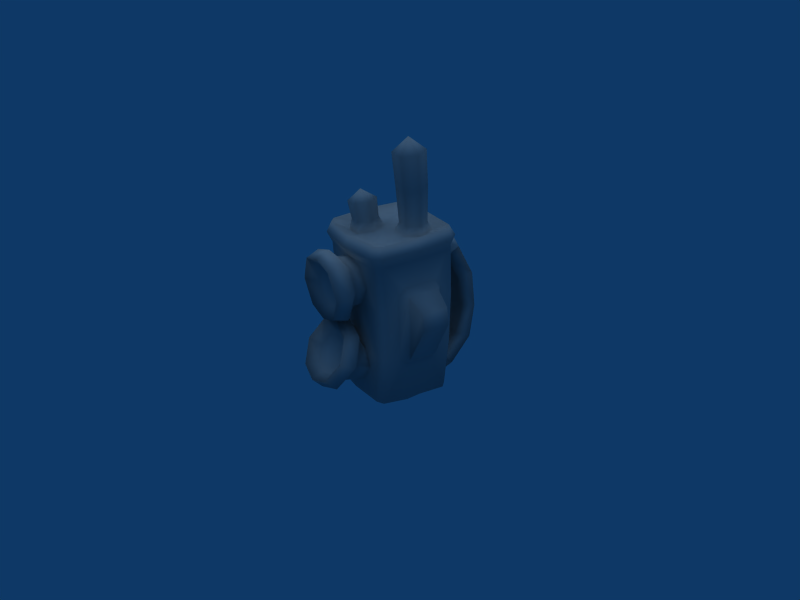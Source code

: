 # Source: Walkie-Talkie.blend  (saved by Blender 2.49.2; exported with 4.5.12 LTS)
import bpy
from mathutils import Matrix  # noqa: F401  (used for matrix-valued properties, if any)

bpy.ops.wm.read_factory_settings(use_empty=True)
scene = bpy.context.scene
scene.name = 'Scene'

# ---- collections
col_collection_1 = bpy.data.collections.new('Collection 1'); scene.collection.children.link(col_collection_1)

# ---- materials (node trees are filled in below, after node groups)
mat_refrep_235_talkie_png = bpy.data.materials.new('RefRep.235_Talkie.png')
mat_refrep_235_talkie_png.alpha_threshold = 0.0
mat_refrep_235_talkie_png.diffuse_color = (0.64, 0.64, 0.64, 1.0)
mat_refrep_235_talkie_png.specular_color = (0.5, 0.5, 0.5)
mat_refrep_235_talkie_png.roughness = 0.5
mat_refrep_235_talkie_png.line_color = (0.0, 0.0, 0.0, 1.0)

# ---- material node trees

# ---- world
world_world = bpy.data.worlds.new('World'); scene.world = world_world
world_world.color = (0.05656, 0.2208, 0.4)
world_world.use_sun_shadow = False
world_world.sun_shadow_jitter_overblur = 0.0
world_world.cycles.sampling_method = 'MANUAL'
world_world.cycles.sample_map_resolution = 256

# ---- cameras
cam_camera = bpy.data.cameras.new('Camera')
cam_camera.passepartout_alpha = 0.2
cam_camera.clip_end = 100.0
cam_camera.lens = 35.0
cam_camera.ortho_scale = 7.314
cam_camera.show_passepartout = False
cam_camera.show_safe_areas = True
cam_camera.dof.focus_distance = 0.0
cam_camera.dof.aperture_fstop = 128.0

# ---- lights
light_lamp = bpy.data.lights.new('Lamp', 'SUN')
light_lamp.transmission_factor = 0.0
light_lamp.angle = 1.571
light_lamp.energy = 1.0
light_lamp.shadow_buffer_clip_start = 0.5
light_lamp.shadow_soft_size = 1.0
light_lamp.shadow_cascade_max_distance = 1000.0
light_lamp.cycles.use_multiple_importance_sampling = False

# ---- meshes
me_inst3d_refrep_235_ref = bpy.data.meshes.new('Inst3D_RefRep.235_Ref')
me_inst3d_refrep_235_ref.from_pydata([(0.1713, -0.4419, 1.592), (0.009054, -0.4594, 1.645), (0.01174, -0.5753, 1.657), (-0.1538, -0.4495, 1.592), (-0.1605, -0.5705, 1.603), (-0.2415, -0.4295, 1.396), (-0.253, -0.5581, 1.395), (-0.1531, -0.4261, 1.21), (-0.1597, -0.5458, 1.198), (0.008326, -0.428, 1.152), (0.01094, -0.5408, 1.137), (0.1816, -0.5379, 1.198), (0.1836, -0.5625, 1.603), (0.2579, -0.418, 1.396), (0.2755, -0.5459, 1.395), (0.1695, -0.4186, 1.21), (0.01402, -0.6735, 1.76), (-0.2302, -0.6738, 1.683), (-0.3616, -0.6568, 1.389), (-0.2292, -0.6387, 1.109), (0.01288, -0.6244, 1.022), (0.2553, -0.6275, 1.109), (0.2264, -0.7759, 1.138), (0.3419, -0.7862, 1.38), (0.258, -0.6624, 1.683), (0.3884, -0.6394, 1.389), (0.01732, -0.8158, 1.702), (0.2288, -0.8062, 1.635), (0.01494, -0.713, 1.588), (-0.1944, -0.816, 1.635), (-0.1206, -0.7132, 1.545), (-0.1936, -0.7037, 1.382), (0.1503, -0.7069, 1.545), (0.2256, -0.6669, 0.9387), (0.223, -0.7041, 0.6691), (0.3418, -0.783, 0.7127), (0.1511, -0.78, 0.5325), (0.2293, -0.9016, 0.4996), (0.01705, -0.8044, 0.489), (0.02019, -0.9396, 0.4315), (-0.1905, -0.9114, 0.4996), (0.1486, -0.6296, 0.8138), (0.01261, -0.6127, 0.8521), (0.01325, -0.6405, 0.9984), (-0.1976, -0.6767, 0.9387), (0.1816, -0.4766, 0.7827), (0.009052, -0.4593, 0.8339), (0.009736, -0.4888, 0.9732), (-0.1625, -0.4845, 0.7827), (-0.2336, -0.5306, 0.9043), (-0.2525, -0.583, 0.5987), (-0.3613, -0.6707, 0.6435), (-0.1567, -0.6753, 0.4257), (-0.2254, -0.8014, 0.3977), (0.01469, -0.7026, 0.373), (0.01774, -0.834, 0.3191), (0.2591, -0.7902, 0.3977), (0.2547, -0.5193, 0.9043), (0.276, -0.5707, 0.5987), (0.3888, -0.6533, 0.6435), (0.1846, -0.6674, 0.4257), (0.1835, 0.4525, 1.689), (0.3792, 0.4441, 1.689), (0.3049, 0.4545, 1.558), (0.3874, 0.4557, 1.174), (0.1876, 0.4672, 1.43), (-0.01283, 0.4842, 1.167), (0.05925, 0.461, 1.557), (-0.01211, 0.4531, 1.689), (0.3784, 0.4477, 0.6263), (-0.01256, 0.4724, 0.6247), (-0.4019, 0.4296, 0.6263), (-0.4113, 0.4372, 1.174), (-0.4687, 0.3683, 1.181), (-0.4706, 0.3528, 1.687), (-0.4888, -0.004116, 1.182), (-0.489, -0.01912, 1.68), (-0.007801, 0.2672, 0.007717), (-0.01153, 0.4278, 0.1149), (0.1679, 0.4259, 0.1158), (0.03761, 0.4351, 0.2398), (0.1753, 0.4479, 0.3706), (0.2868, 0.4323, 0.2393), (0.3476, 0.414, 0.1168), (0.2546, 0.2468, 0.01453), (-0.001136, -0.02011, -0.02708), (-0.2689, 0.2346, 0.01453), (0.4645, -0.3615, 1.662), (0.4087, -0.4207, 1.654), (0.4559, -0.3299, 1.178), (0.4068, -0.392, 1.17), (0.4512, -0.3308, 0.6761), (0.3944, -0.3944, 0.6809), (0.4272, -0.3462, 0.1742), (0.3689, -0.4103, 0.1814), (0.2802, -0.2794, 0.05702), (0.005777, -0.3182, 0.06305), (-0.2701, -0.2922, 0.05702), (0.008884, -0.4521, 0.1866), (-0.3527, -0.4271, 0.1814), (-0.4139, -0.3657, 0.1742), (-0.4328, -0.01691, 0.1478), (-0.4766, 0.005794, 0.6585), (-0.009156, 0.3256, 1.831), (0.09591, 0.3238, 1.832), (-0.01185, 0.442, 1.898), (0.3736, 0.4252, 1.897), (0.2525, 0.3165, 1.832), (0.3233, 0.308, 1.832), (-0.01325, 0.5022, 1.797), (0.4051, 0.4772, 1.797), (0.4848, 0.3988, 1.795), (0.4331, 0.3636, 1.896), (0.54, -0.001399, 1.786), (0.4781, -0.007895, 1.888), (0.511, -0.3899, 1.769), (0.4595, -0.3682, 1.873), (0.4338, -0.4657, 1.759), (0.4037, -0.4275, 1.865), (0.01045, -0.5196, 1.749), (0.009314, -0.4706, 1.853), (-0.3866, -0.4459, 1.865), (-0.3961, 0.4073, 1.897), (-0.43, 0.4578, 1.797), (-0.5059, 0.3758, 1.795), (0.4862, 0.003499, 1.68), (0.4505, 0.3741, 1.687), (-0.4149, -0.4854, 1.759), (-0.392, -0.4393, 1.654), (-0.4955, -0.4133, 1.769), (-0.4504, -0.3827, 1.662), (-0.5425, -0.02651, 1.786), (0.2501, -0.4066, 0.5179), (0.1746, -0.4312, 0.3588), (0.008855, -0.4508, 0.3029), (0.1768, -0.4075, 0.6867), (-0.1576, -0.4389, 0.3588), (-0.2342, -0.4179, 0.5179), (0.2948, -0.007969, 0.02767), (0.4299, 0.003097, 0.1478), (0.4124, 0.3529, 0.1213), (0.4441, 0.3818, 0.633), (0.4479, 0.3896, 1.181), (0.002289, -0.1678, 1.83), (0.08606, -0.01552, 1.837), (-0.001204, -0.0172, 1.841), (-0.005398, 0.1636, 1.839), (-0.09026, -0.01961, 1.836), (-0.3404, 0.2926, 1.832), (-0.2695, -0.02455, 1.826), (-0.3573, -0.02707, 1.815), (-0.3491, -0.1656, 1.813), (-0.1609, -0.4153, 0.6867), (0.008088, -0.4178, 0.7409), (0.336, -0.2885, 1.805), (0.005784, -0.3185, 1.801), (-0.08934, -0.3195, 1.803), (-0.258, -0.3134, 1.802), (-0.3254, -0.3039, 1.805), (0.355, -0.01055, 1.815), (0.3452, 0.1582, 1.82), (0.5511, 0.1935, 1.346), (0.5569, -0.1315, 1.341), (0.734, 0.1701, 1.237), (0.7363, -0.1024, 1.235), (0.769, -0.1014, 1.079), (0.5449, -0.1234, 0.6653), (0.7628, 0.1691, 1.071), (0.5388, 0.1744, 0.6514), (0.4763, -0.2069, 1.341), (0.4768, -0.2101, 0.6726), (0.4735, 0.197, 1.421), (0.4741, 0.265, 1.344), (0.4792, -0.1404, 1.415), (0.0155, -0.7373, 1.382), (0.01575, -0.7481, 0.69), (-0.1224, -0.6359, 0.8138), (-0.1934, -0.7137, 0.6691), (0.2701, -0.0149, 1.826), (0.1278, 0.2343, 2.644), (0.04632, 0.09516, 2.636), (0.2172, 0.07118, 2.765), (0.1254, -0.05253, 2.618), (0.2858, -0.05099, 2.604), (0.1132, -0.006011, 2.269), (0.2643, -0.004939, 2.259), (0.1113, 0.02718, 1.92), (0.2475, 0.02773, 1.915), (0.2345, 0.2714, 1.92), (0.3031, 0.1559, 1.914), (0.04369, 0.1598, 1.923), (0.1187, 0.2769, 1.926), (0.3262, 0.1329, 2.264), (0.2715, 0.2343, 2.635), (0.3518, 0.09156, 2.615), (0.2504, 0.2644, 2.278), (0.1182, 0.2673, 2.285), (0.03842, 0.1368, 2.279), (-0.3083, -0.8013, 1.38), (-0.1201, -0.6937, 1.227), (-0.1934, -0.7856, 1.138), (0.0143, -0.6857, 1.179), (-0.3083, -0.7981, 0.7127), (-0.1179, -0.7863, 0.5325), (-0.2973, -0.0217, 0.02767), (0.4753, -0.1415, 0.5876), (-0.4433, -0.3507, 1.178), (-0.3914, -0.4105, 1.17), (-0.4386, -0.3514, 0.6761), (-0.3789, -0.4123, 0.6809), (-0.4026, 0.426, 1.689), (-0.3291, 0.4398, 1.558), (-0.2125, 0.4579, 1.43), (-0.4646, 0.3607, 0.633), (-0.3696, 0.3974, 0.1168), (-0.4315, 0.3334, 0.1213), (-0.4451, -0.3892, 1.873), (-0.4804, -0.03013, 1.888), (-0.4527, 0.343, 1.896), (-0.2077, 0.4435, 1.689), (0.1489, -0.6874, 1.227), (0.2228, -0.694, 1.382), (-0.1139, -0.2958, 1.913), (-0.2432, -0.2912, 1.91), (-0.313, -0.1779, 1.918), (-0.2519, -0.06976, 1.928), (-0.1146, -0.06597, 1.936), (-0.04358, -0.1796, 1.927), (-0.1185, -0.07735, 2.128), (-0.2645, -0.08134, 2.119), (-0.1954, -0.2136, 2.214), (-0.3294, -0.1964, 2.102), (-0.2573, -0.3249, 2.093), (-0.04299, -0.1982, 2.115), (-0.113, -0.3215, 2.1), (0.1279, 0.5736, 1.692), (0.2046, 0.6658, 1.56), (-0.01939, 0.7637, 1.564), (0.2568, 0.804, 1.256), (-0.02197, 0.8749, 1.261), (0.2624, 0.8431, 0.8805), (-0.02291, 0.9152, 0.8747), (-0.02208, 0.8797, 0.502), (-0.3047, 0.83, 0.8805), (-0.2867, 0.7909, 0.5163), (-0.2115, 0.6697, 0.5597), (-0.1551, 0.5185, 0.3617), (-0.01878, 0.7375, 0.536), (-0.01267, 0.4738, 0.2354), (0.1274, 0.525, 0.3617), (-0.01598, 0.6166, 1.694), (-0.1578, 0.567, 1.692), (-0.08399, 0.4577, 1.557), (0.1302, 0.5742, 1.433), (0.1216, 0.5165, 0.1131), (-0.01516, 0.5813, 0.1064), (0.2041, 0.6143, 0.2285), (-0.01855, 0.7274, 0.2209), (-0.2358, 0.6041, 0.2285), (-0.1489, 0.5102, 0.1131), (0.1882, 0.6876, 1.19), (-0.01893, 0.7439, 1.22), (-0.01329, 0.5007, 1.562), (-0.1602, 0.5675, 1.433), (0.2089, 0.7379, 0.8867), (-0.02023, 0.8, 0.886), (-0.2234, 0.678, 1.19), (-0.2973, 0.7912, 1.256), (-0.2388, 0.6555, 1.56), (-0.06117, 0.4328, 0.2398), (-0.2463, 0.7274, 0.8867), (-0.1993, 0.4392, 0.3706), (-0.31, 0.4184, 0.2393), (-0.1909, 0.4176, 0.1158), (0.01633, -0.7733, 1.063), (0.4628, 0.1882, 0.5671), (0.4635, 0.2506, 0.6468), (0.1767, 0.6787, 0.5597), (0.2463, 0.8033, 0.5163)], [], [(0, 1, 2), (1, 3, 2), (2, 3, 4), (3, 5, 4), (4, 5, 6), (5, 7, 6), (6, 7, 8), (7, 9, 8), (8, 9, 10), (9, 11, 10), (12, 0, 2), (0, 12, 13), (12, 14, 13), (13, 14, 15), (14, 11, 15), (15, 11, 9), (12, 2, 16), (2, 4, 16), (16, 4, 17), (4, 6, 17), (17, 6, 18), (6, 8, 18), (18, 8, 19), (8, 10, 19), (19, 10, 20), (10, 21, 20), (20, 21, 22), (21, 23, 22), (12, 24, 14), (24, 25, 14), (14, 25, 11), (25, 21, 11), (11, 21, 10), (26, 27, 24), (24, 27, 25), (27, 23, 25), (25, 23, 21), (27, 26, 28), (26, 29, 28), (28, 29, 30), (29, 31, 30), (32, 27, 28), (33, 34, 35), (34, 36, 35), (35, 36, 37), (36, 38, 37), (37, 38, 39), (38, 40, 39), (34, 33, 41), (41, 33, 42), (33, 43, 42), (42, 43, 44), (45, 46, 47), (46, 48, 47), (47, 48, 49), (48, 50, 49), (49, 50, 51), (50, 52, 51), (51, 52, 53), (52, 54, 53), (53, 54, 55), (54, 56, 55), (55, 56, 37), (56, 35, 37), (45, 57, 58), (57, 59, 58), (58, 59, 60), (59, 56, 60), (60, 56, 54), (43, 33, 57), (57, 33, 59), (33, 35, 59), (59, 35, 56), (61, 62, 63), (62, 64, 63), (63, 64, 65), (64, 66, 65), (65, 66, 67), (66, 68, 67), (67, 68, 61), (69, 70, 66), (70, 71, 66), (66, 71, 72), (71, 73, 72), (72, 73, 74), (73, 75, 74), (74, 75, 76), (64, 69, 66), (77, 78, 79), (79, 78, 80), (78, 70, 80), (80, 70, 81), (70, 69, 81), (81, 69, 82), (69, 83, 82), (82, 83, 79), (83, 84, 79), (79, 84, 77), (84, 85, 77), (77, 85, 86), (87, 88, 89), (89, 88, 90), (88, 13, 90), (90, 13, 15), (91, 92, 93), (92, 94, 93), (93, 94, 95), (94, 96, 95), (95, 96, 85), (96, 97, 85), (94, 98, 96), (98, 99, 96), (96, 99, 97), (99, 100, 97), (97, 100, 101), (100, 102, 101), (103, 104, 105), (105, 104, 106), (104, 107, 106), (106, 107, 108), (109, 106, 110), (110, 106, 111), (106, 112, 111), (111, 112, 113), (112, 114, 113), (113, 114, 115), (114, 116, 115), (115, 116, 117), (116, 118, 117), (117, 118, 119), (118, 120, 119), (119, 120, 121), (106, 109, 105), (105, 109, 122), (109, 123, 122), (122, 123, 124), (123, 74, 124), (124, 74, 76), (1, 88, 117), (117, 88, 115), (88, 87, 115), (115, 87, 113), (87, 125, 113), (113, 125, 111), (125, 126, 111), (111, 126, 110), (126, 62, 110), (110, 62, 61), (117, 119, 1), (119, 127, 1), (1, 127, 128), (127, 129, 128), (128, 129, 130), (129, 131, 130), (130, 131, 76), (110, 61, 109), (61, 68, 109), (92, 132, 94), (132, 133, 94), (94, 133, 134), (132, 92, 135), (94, 134, 98), (98, 134, 99), (134, 136, 99), (99, 136, 137), (85, 84, 138), (138, 84, 139), (139, 84, 140), (84, 83, 140), (140, 83, 141), (83, 69, 141), (141, 69, 142), (69, 64, 142), (142, 64, 126), (64, 62, 126), (143, 144, 145), (144, 146, 145), (145, 146, 147), (146, 148, 147), (147, 148, 149), (148, 150, 149), (149, 150, 151), (60, 54, 134), (54, 52, 134), (134, 52, 136), (52, 50, 136), (136, 50, 137), (50, 48, 137), (137, 48, 152), (48, 46, 152), (152, 46, 153), (46, 135, 153), (134, 133, 60), (60, 133, 58), (133, 132, 58), (58, 132, 45), (132, 135, 45), (45, 135, 46), (154, 155, 118), (118, 155, 120), (155, 156, 120), (120, 156, 121), (156, 157, 121), (121, 157, 158), (154, 116, 159), (116, 114, 159), (159, 114, 160), (114, 112, 160), (160, 112, 108), (118, 116, 154), (161, 162, 163), (162, 164, 163), (163, 164, 165), (164, 166, 165), (165, 166, 167), (166, 168, 167), (166, 164, 162), (167, 163, 165), (163, 167, 161), (167, 168, 161), (88, 0, 13), (1, 0, 88), (169, 91, 170), (91, 93, 170), (162, 170, 166), (171, 172, 126), (126, 125, 171), (171, 125, 173), (125, 87, 173), (173, 87, 169), (87, 89, 169), (169, 89, 91), (89, 90, 91), (91, 90, 92), (90, 15, 92), (92, 15, 135), (15, 9, 135), (135, 9, 153), (9, 152, 153), (32, 28, 174), (28, 30, 174), (174, 30, 31), (41, 42, 175), (42, 176, 175), (175, 176, 177), (112, 106, 108), (104, 103, 146), (103, 148, 146), (107, 160, 108), (160, 178, 159), (159, 178, 154), (178, 144, 154), (154, 144, 143), (179, 180, 181), (180, 182, 181), (181, 182, 183), (182, 184, 183), (183, 184, 185), (184, 186, 185), (185, 186, 187), (107, 188, 160), (188, 189, 160), (160, 189, 178), (189, 187, 178), (178, 187, 144), (187, 186, 144), (144, 186, 146), (186, 190, 146), (146, 190, 104), (190, 191, 104), (104, 191, 107), (191, 188, 107), (192, 193, 194), (193, 181, 194), (194, 181, 183), (194, 185, 192), (185, 187, 192), (192, 187, 189), (189, 188, 195), (195, 188, 196), (188, 191, 196), (196, 191, 197), (191, 190, 197), (197, 190, 184), (190, 186, 184), (183, 185, 194), (179, 181, 193), (192, 189, 195), (29, 198, 31), (31, 198, 199), (198, 200, 199), (199, 200, 201), (176, 44, 177), (44, 202, 177), (177, 202, 203), (202, 40, 203), (203, 40, 38), (42, 44, 176), (101, 86, 204), (86, 85, 204), (85, 138, 95), (138, 139, 95), (95, 139, 93), (139, 205, 93), (93, 205, 170), (128, 206, 207), (206, 208, 207), (207, 208, 209), (208, 100, 209), (209, 100, 99), (128, 130, 206), (130, 75, 206), (206, 75, 102), (74, 210, 72), (210, 211, 72), (72, 211, 212), (73, 71, 213), (71, 214, 213), (213, 214, 215), (214, 86, 215), (86, 101, 215), (101, 102, 215), (215, 102, 213), (102, 75, 213), (213, 75, 73), (85, 97, 204), (97, 101, 204), (148, 103, 122), (103, 105, 122), (119, 121, 127), (121, 216, 127), (127, 216, 129), (216, 217, 129), (129, 217, 131), (217, 218, 131), (218, 124, 131), (131, 124, 76), (122, 124, 218), (74, 123, 210), (210, 123, 219), (123, 109, 219), (219, 109, 68), (5, 207, 7), (207, 209, 7), (7, 209, 152), (209, 137, 152), (207, 5, 128), (5, 3, 128), (128, 3, 1), (209, 99, 137), (7, 152, 9), (158, 216, 121), (76, 75, 130), (100, 208, 102), (208, 206, 102), (31, 199, 174), (199, 201, 174), (201, 220, 174), (220, 221, 174), (174, 221, 32), (177, 203, 175), (203, 38, 175), (38, 36, 175), (36, 34, 175), (175, 34, 41), (148, 122, 218), (145, 147, 143), (156, 155, 143), (155, 154, 143), (151, 158, 157), (156, 222, 157), (222, 223, 157), (157, 223, 151), (223, 224, 151), (151, 224, 149), (224, 225, 149), (149, 225, 147), (225, 226, 147), (147, 226, 143), (226, 227, 143), (143, 227, 156), (227, 222, 156), (228, 229, 230), (229, 231, 230), (230, 231, 232), (231, 224, 232), (232, 224, 223), (224, 231, 225), (231, 229, 225), (225, 229, 226), (229, 228, 226), (226, 228, 227), (228, 233, 227), (227, 233, 222), (233, 234, 222), (222, 234, 223), (234, 232, 223), (232, 234, 230), (234, 233, 230), (230, 233, 228), (235, 236, 237), (236, 238, 237), (237, 238, 239), (238, 240, 239), (239, 240, 241), (240, 242, 241), (241, 242, 243), (242, 244, 243), (243, 244, 245), (244, 246, 245), (245, 246, 247), (246, 248, 247), (247, 248, 249), (248, 80, 249), (235, 237, 250), (237, 251, 250), (250, 251, 252), (61, 63, 236), (236, 63, 253), (63, 65, 253), (253, 65, 67), (236, 235, 61), (235, 67, 61), (254, 255, 256), (255, 257, 256), (256, 257, 242), (257, 258, 242), (242, 258, 244), (258, 246, 244), (81, 82, 256), (256, 82, 254), (82, 79, 254), (254, 79, 80), (256, 249, 81), (249, 80, 81), (80, 248, 254), (254, 248, 255), (248, 259, 255), (255, 259, 258), (260, 253, 261), (253, 262, 261), (261, 262, 263), (262, 252, 263), (236, 253, 238), (253, 260, 238), (238, 260, 240), (260, 264, 240), (264, 260, 265), (260, 261, 265), (265, 261, 266), (261, 263, 266), (266, 263, 267), (263, 268, 267), (267, 268, 237), (268, 251, 237), (67, 262, 253), (255, 258, 257), (269, 259, 248), (243, 245, 270), (245, 247, 270), (243, 239, 241), (248, 246, 269), (251, 219, 252), (269, 246, 271), (246, 258, 271), (271, 258, 272), (258, 259, 272), (272, 259, 273), (259, 269, 273), (72, 212, 66), (212, 252, 66), (66, 252, 68), (252, 219, 68), (210, 219, 211), (272, 71, 271), (71, 70, 271), (271, 70, 269), (70, 78, 269), (269, 78, 273), (78, 77, 273), (273, 77, 86), (272, 273, 214), (273, 86, 214), (214, 71, 272), (200, 274, 201), (274, 22, 201), (201, 22, 220), (22, 23, 220), (220, 23, 221), (23, 27, 221), (221, 27, 32), (22, 274, 20), (274, 200, 20), (20, 200, 19), (200, 198, 19), (19, 198, 18), (198, 29, 18), (18, 29, 17), (29, 26, 17), (17, 26, 16), (26, 24, 16), (16, 24, 12), (37, 39, 55), (39, 40, 55), (55, 40, 53), (40, 202, 53), (53, 202, 51), (202, 44, 51), (51, 44, 49), (44, 43, 49), (49, 43, 47), (43, 57, 47), (47, 57, 45), (205, 139, 275), (139, 140, 275), (275, 140, 276), (140, 141, 276), (276, 141, 172), (141, 142, 172), (172, 142, 126), (170, 205, 166), (205, 275, 166), (166, 275, 168), (275, 276, 168), (168, 276, 161), (276, 172, 161), (161, 172, 171), (171, 173, 161), (161, 173, 162), (173, 169, 162), (162, 169, 170), (184, 182, 197), (182, 180, 197), (197, 180, 196), (180, 179, 196), (196, 179, 195), (179, 193, 195), (195, 193, 192), (148, 218, 150), (218, 217, 150), (150, 217, 151), (217, 216, 151), (151, 216, 158), (252, 262, 250), (262, 67, 250), (250, 67, 235), (237, 239, 267), (239, 243, 267), (267, 243, 266), (243, 270, 266), (266, 270, 265), (270, 247, 265), (265, 247, 264), (247, 277, 264), (264, 277, 240), (277, 278, 240), (240, 278, 242), (242, 278, 256), (256, 278, 249), (278, 277, 249), (249, 277, 247), (252, 212, 263), (212, 211, 263), (263, 211, 268), (211, 219, 268), (268, 219, 251)])
me_inst3d_refrep_235_ref.polygons.foreach_set('use_smooth', [True] * 566)
_uv = me_inst3d_refrep_235_ref.uv_layers.new(name='UVTex')
_uv.uv.foreach_set('vector', [0.305, 0.188, 0.305, 0.242, 0.25, 0.242, 0.305, 0.242, 0.305, 0.188, 0.25, 0.242, 0.25, 0.242, 0.305, 0.188, 0.25, 0.188, 0.305, 0.188, 0.305, 0.125, 0.25, 0.188, 0.25, 0.188, 0.305, 0.125, 0.25, 0.125, 0.305, 0.125, 0.305, 0.063, 0.25, 0.125, 0.25, 0.125, 0.305, 0.063, 0.25, 0.063, 0.305, 0.063, 0.305, 0.008, 0.25, 0.063, 0.25, 0.063, 0.305, 0.008, 0.25, 0.008, 0.305, 0.008, 0.25, 0.063, 0.25, 0.008, 0.25, 0.188, 0.305, 0.188, 0.25, 0.242, 0.305, 0.188, 0.25, 0.188, 0.305, 0.125, 0.25, 0.188, 0.25, 0.125, 0.305, 0.125, 0.305, 0.125, 0.25, 0.125, 0.305, 0.063, 0.25, 0.125, 0.25, 0.063, 0.305, 0.063, 0.305, 0.063, 0.25, 0.063, 0.305, 0.008, 0.25, 0.188, 0.25, 0.242, 0.195, 0.242, 0.25, 0.242, 0.25, 0.188, 0.195, 0.242, 0.195, 0.242, 0.25, 0.188, 0.195, 0.188, 0.25, 0.188, 0.25, 0.125, 0.195, 0.188, 0.195, 0.188, 0.25, 0.125, 0.195, 0.125, 0.25, 0.125, 0.25, 0.063, 0.195, 0.125, 0.195, 0.125, 0.25, 0.063, 0.195, 0.063, 0.25, 0.063, 0.25, 0.008, 0.195, 0.063, 0.195, 0.063, 0.25, 0.008, 0.195, 0.008, 0.25, 0.008, 0.195, 0.063, 0.195, 0.008, 0.195, 0.008, 0.195, 0.063, 0.133, 0.063, 0.195, 0.063, 0.133, 0.125, 0.133, 0.063, 0.25, 0.188, 0.195, 0.188, 0.25, 0.125, 0.195, 0.188, 0.195, 0.125, 0.25, 0.125, 0.25, 0.125, 0.195, 0.125, 0.25, 0.063, 0.195, 0.125, 0.195, 0.063, 0.25, 0.063, 0.25, 0.063, 0.195, 0.063, 0.25, 0.008, 0.133, 0.242, 0.133, 0.188, 0.195, 0.188, 0.195, 0.188, 0.133, 0.188, 0.195, 0.125, 0.133, 0.188, 0.133, 0.125, 0.195, 0.125, 0.195, 0.125, 0.133, 0.125, 0.195, 0.063, 0.57, 0.281, 0.469, 0.32, 0.469, 0.258, 0.469, 0.32, 0.367, 0.281, 0.469, 0.258, 0.469, 0.258, 0.367, 0.281, 0.406, 0.234, 0.367, 0.281, 0.375, 0.164, 0.406, 0.234, 0.531, 0.234, 0.57, 0.281, 0.469, 0.258, 0.57, 0.281, 0.563, 0.164, 0.617, 0.164, 0.563, 0.164, 0.531, 0.094, 0.617, 0.164, 0.617, 0.164, 0.531, 0.094, 0.57, 0.047, 0.531, 0.094, 0.469, 0.07, 0.57, 0.047, 0.57, 0.047, 0.469, 0.07, 0.469, 0.008, 0.469, 0.07, 0.367, 0.047, 0.469, 0.008, 0.563, 0.164, 0.57, 0.281, 0.531, 0.234, 0.531, 0.234, 0.57, 0.281, 0.469, 0.258, 0.57, 0.281, 0.469, 0.32, 0.469, 0.258, 0.469, 0.258, 0.469, 0.32, 0.367, 0.281, 0.25, 0.188, 0.25, 0.242, 0.195, 0.242, 0.25, 0.242, 0.25, 0.188, 0.195, 0.242, 0.195, 0.242, 0.25, 0.188, 0.195, 0.188, 0.25, 0.188, 0.25, 0.125, 0.195, 0.188, 0.195, 0.188, 0.25, 0.125, 0.195, 0.125, 0.25, 0.125, 0.25, 0.063, 0.195, 0.125, 0.195, 0.125, 0.25, 0.063, 0.195, 0.063, 0.25, 0.063, 0.25, 0.008, 0.195, 0.063, 0.195, 0.063, 0.25, 0.008, 0.195, 0.008, 0.25, 0.008, 0.195, 0.063, 0.195, 0.008, 0.195, 0.008, 0.195, 0.063, 0.133, 0.063, 0.195, 0.063, 0.133, 0.125, 0.133, 0.063, 0.25, 0.188, 0.195, 0.188, 0.25, 0.125, 0.195, 0.188, 0.195, 0.125, 0.25, 0.125, 0.25, 0.125, 0.195, 0.125, 0.25, 0.063, 0.195, 0.125, 0.195, 0.063, 0.25, 0.063, 0.25, 0.063, 0.195, 0.063, 0.25, 0.008, 0.133, 0.242, 0.133, 0.188, 0.195, 0.188, 0.195, 0.188, 0.133, 0.188, 0.195, 0.125, 0.133, 0.188, 0.133, 0.125, 0.195, 0.125, 0.195, 0.125, 0.133, 0.125, 0.195, 0.063, 0.547, 0.914, 0.477, 0.914, 0.5, 0.867, 0.477, 0.914, 0.477, 0.773, 0.5, 0.867, 0.5, 0.867, 0.477, 0.773, 0.547, 0.82, 0.477, 0.773, 0.617, 0.773, 0.547, 0.82, 0.547, 0.82, 0.617, 0.773, 0.594, 0.867, 0.617, 0.773, 0.617, 0.914, 0.594, 0.867, 0.594, 0.867, 0.617, 0.914, 0.547, 0.914, 0.477, 0.617, 0.617, 0.617, 0.617, 0.773, 0.617, 0.617, 0.477, 0.617, 0.617, 0.773, 0.617, 0.773, 0.477, 0.617, 0.477, 0.773, 0.477, 0.617, 0.438, 0.773, 0.477, 0.773, 0.477, 0.773, 0.438, 0.773, 0.438, 0.914, 0.438, 0.773, 0.406, 0.773, 0.438, 0.914, 0.438, 0.914, 0.406, 0.773, 0.383, 0.914, 0.477, 0.773, 0.477, 0.617, 0.617, 0.773, 0.617, 0.375, 0.617, 0.461, 0.547, 0.461, 0.547, 0.461, 0.617, 0.461, 0.594, 0.508, 0.617, 0.461, 0.617, 0.617, 0.594, 0.508, 0.594, 0.508, 0.617, 0.617, 0.547, 0.555, 0.617, 0.617, 0.477, 0.617, 0.547, 0.555, 0.547, 0.555, 0.477, 0.617, 0.5, 0.508, 0.477, 0.617, 0.477, 0.461, 0.5, 0.508, 0.5, 0.508, 0.477, 0.461, 0.547, 0.461, 0.477, 0.461, 0.453, 0.375, 0.547, 0.461, 0.547, 0.461, 0.453, 0.375, 0.617, 0.375, 0.453, 0.375, 0.617, 0.258, 0.617, 0.375, 0.617, 0.375, 0.617, 0.258, 0.453, 0.375, 0.18, 0.914, 0.141, 0.914, 0.18, 0.773, 0.18, 0.773, 0.141, 0.914, 0.141, 0.773, 0.141, 0.914, 0.109, 0.836, 0.141, 0.773, 0.141, 0.773, 0.109, 0.836, 0.07, 0.773, 0.18, 0.617, 0.141, 0.617, 0.18, 0.461, 0.141, 0.617, 0.141, 0.461, 0.18, 0.461, 0.18, 0.461, 0.141, 0.461, 0.164, 0.375, 0.141, 0.461, 0.008, 0.375, 0.164, 0.375, 0.164, 0.375, 0.008, 0.375, 0.008, 0.258, 0.008, 0.375, 0.164, 0.375, 0.008, 0.258, 0.141, 0.461, 0.008, 0.461, 0.008, 0.375, 0.008, 0.461, 0.141, 0.461, 0.008, 0.375, 0.008, 0.375, 0.141, 0.461, 0.164, 0.375, 0.141, 0.461, 0.18, 0.461, 0.164, 0.375, 0.164, 0.375, 0.18, 0.461, 0.234, 0.461, 0.18, 0.461, 0.219, 0.617, 0.234, 0.461, 0.813, 0.32, 0.852, 0.32, 0.813, 0.367, 0.813, 0.367, 0.852, 0.32, 0.953, 0.352, 0.852, 0.32, 0.906, 0.313, 0.953, 0.352, 0.953, 0.352, 0.906, 0.313, 0.93, 0.305, 0.617, 0.953, 0.477, 0.992, 0.477, 0.953, 0.477, 0.953, 0.477, 0.992, 0.438, 0.953, 0.477, 0.992, 0.438, 0.992, 0.438, 0.953, 0.438, 0.953, 0.438, 0.992, 0.313, 0.953, 0.438, 0.992, 0.313, 0.992, 0.313, 0.953, 0.313, 0.953, 0.313, 0.992, 0.18, 0.953, 0.313, 0.992, 0.18, 0.992, 0.18, 0.953, 0.18, 0.953, 0.18, 0.992, 0.141, 0.953, 0.18, 0.992, 0.141, 0.992, 0.141, 0.953, 0.141, 0.953, 0.141, 0.992, 0.008, 0.953, 0.141, 0.992, 0.008, 0.992, 0.008, 0.953, 0.008, 0.953, 0.008, 0.992, 0.141, 0.992, 0.477, 0.992, 0.617, 0.953, 0.617, 0.992, 0.617, 0.992, 0.617, 0.953, 0.477, 0.992, 0.617, 0.953, 0.477, 0.953, 0.477, 0.992, 0.477, 0.992, 0.477, 0.953, 0.438, 0.953, 0.477, 0.953, 0.438, 0.914, 0.438, 0.953, 0.438, 0.953, 0.438, 0.914, 0.383, 0.914, 0.008, 0.914, 0.141, 0.914, 0.141, 0.953, 0.141, 0.953, 0.141, 0.914, 0.18, 0.953, 0.141, 0.914, 0.18, 0.914, 0.18, 0.953, 0.18, 0.953, 0.18, 0.914, 0.313, 0.953, 0.18, 0.914, 0.313, 0.914, 0.313, 0.953, 0.313, 0.953, 0.313, 0.914, 0.438, 0.953, 0.313, 0.914, 0.438, 0.914, 0.438, 0.953, 0.438, 0.953, 0.438, 0.914, 0.477, 0.953, 0.438, 0.914, 0.477, 0.914, 0.477, 0.953, 0.477, 0.953, 0.477, 0.914, 0.547, 0.914, 0.141, 0.953, 0.008, 0.953, 0.008, 0.914, 0.008, 0.953, 0.141, 0.953, 0.008, 0.914, 0.008, 0.914, 0.141, 0.953, 0.141, 0.914, 0.141, 0.953, 0.18, 0.953, 0.141, 0.914, 0.141, 0.914, 0.18, 0.953, 0.18, 0.914, 0.18, 0.953, 0.242, 0.953, 0.18, 0.914, 0.18, 0.914, 0.242, 0.953, 0.242, 0.914, 0.477, 0.953, 0.547, 0.914, 0.617, 0.953, 0.547, 0.914, 0.617, 0.914, 0.617, 0.953, 0.141, 0.617, 0.109, 0.578, 0.141, 0.461, 0.109, 0.578, 0.07, 0.523, 0.141, 0.461, 0.141, 0.461, 0.07, 0.523, 0.008, 0.5, 0.109, 0.578, 0.141, 0.617, 0.07, 0.641, 0.141, 0.461, 0.008, 0.5, 0.008, 0.461, 0.008, 0.461, 0.008, 0.5, 0.141, 0.461, 0.008, 0.5, 0.07, 0.523, 0.141, 0.461, 0.141, 0.461, 0.07, 0.523, 0.109, 0.578, 0.313, 0.258, 0.453, 0.375, 0.313, 0.375, 0.313, 0.375, 0.453, 0.375, 0.313, 0.461, 0.313, 0.461, 0.453, 0.375, 0.438, 0.461, 0.453, 0.375, 0.477, 0.461, 0.438, 0.461, 0.438, 0.461, 0.477, 0.461, 0.438, 0.617, 0.477, 0.461, 0.477, 0.617, 0.438, 0.617, 0.438, 0.617, 0.477, 0.617, 0.438, 0.773, 0.477, 0.617, 0.477, 0.773, 0.438, 0.773, 0.438, 0.773, 0.477, 0.773, 0.438, 0.914, 0.477, 0.773, 0.477, 0.914, 0.438, 0.914, 0.813, 0.125, 0.852, 0.188, 0.813, 0.188, 0.852, 0.188, 0.813, 0.25, 0.813, 0.188, 0.813, 0.188, 0.813, 0.25, 0.773, 0.188, 0.813, 0.25, 0.688, 0.305, 0.773, 0.188, 0.773, 0.188, 0.688, 0.305, 0.711, 0.188, 0.688, 0.305, 0.672, 0.188, 0.711, 0.188, 0.711, 0.188, 0.672, 0.188, 0.68, 0.125, 0.25, 0.063, 0.25, 0.008, 0.305, 0.008, 0.25, 0.008, 0.25, 0.063, 0.305, 0.008, 0.305, 0.008, 0.25, 0.063, 0.305, 0.063, 0.25, 0.063, 0.25, 0.125, 0.305, 0.063, 0.305, 0.063, 0.25, 0.125, 0.305, 0.125, 0.25, 0.125, 0.25, 0.188, 0.305, 0.125, 0.305, 0.125, 0.25, 0.188, 0.305, 0.188, 0.25, 0.188, 0.25, 0.242, 0.305, 0.188, 0.305, 0.188, 0.25, 0.242, 0.305, 0.242, 0.25, 0.242, 0.305, 0.188, 0.305, 0.242, 0.305, 0.008, 0.305, 0.063, 0.25, 0.063, 0.25, 0.063, 0.305, 0.063, 0.25, 0.125, 0.305, 0.063, 0.305, 0.125, 0.25, 0.125, 0.25, 0.125, 0.305, 0.125, 0.25, 0.188, 0.305, 0.125, 0.305, 0.188, 0.25, 0.188, 0.25, 0.188, 0.305, 0.188, 0.25, 0.242, 0.93, 0.078, 0.813, 0.063, 0.945, 0.023, 0.945, 0.023, 0.813, 0.063, 0.813, 0.008, 0.813, 0.063, 0.773, 0.063, 0.813, 0.008, 0.813, 0.008, 0.773, 0.063, 0.672, 0.023, 0.773, 0.063, 0.711, 0.07, 0.672, 0.023, 0.672, 0.023, 0.711, 0.07, 0.688, 0.078, 0.93, 0.078, 0.977, 0.055, 0.945, 0.188, 0.977, 0.055, 0.992, 0.188, 0.945, 0.188, 0.945, 0.188, 0.992, 0.188, 0.938, 0.25, 0.992, 0.188, 0.977, 0.328, 0.938, 0.25, 0.938, 0.25, 0.977, 0.328, 0.93, 0.305, 0.945, 0.023, 0.977, 0.055, 0.93, 0.078, 0.109, 0.242, 0.016, 0.242, 0.117, 0.188, 0.016, 0.242, 0.063, 0.188, 0.117, 0.188, 0.117, 0.188, 0.063, 0.188, 0.055, 0.125, 0.063, 0.188, 0.008, 0.008, 0.055, 0.125, 0.055, 0.125, 0.008, 0.008, 0.117, 0.125, 0.008, 0.008, 0.109, 0.008, 0.117, 0.125, 0.008, 0.008, 0.063, 0.188, 0.016, 0.242, 0.117, 0.125, 0.117, 0.188, 0.055, 0.125, 0.063, 0.188, 0.055, 0.125, 0.016, 0.242, 0.055, 0.125, 0.008, 0.008, 0.016, 0.242, 0.141, 0.914, 0.07, 0.898, 0.109, 0.836, 0.008, 0.914, 0.07, 0.898, 0.141, 0.914, 0.242, 0.82, 0.18, 0.617, 0.242, 0.617, 0.18, 0.617, 0.18, 0.461, 0.242, 0.617, 0.273, 0.82, 0.242, 0.617, 0.273, 0.617, 0.352, 0.852, 0.383, 0.82, 0.438, 0.914, 0.438, 0.914, 0.313, 0.914, 0.352, 0.852, 0.352, 0.852, 0.313, 0.914, 0.273, 0.852, 0.313, 0.914, 0.18, 0.914, 0.273, 0.852, 0.273, 0.852, 0.18, 0.914, 0.242, 0.82, 0.18, 0.914, 0.18, 0.773, 0.242, 0.82, 0.242, 0.82, 0.18, 0.773, 0.18, 0.617, 0.18, 0.773, 0.141, 0.773, 0.18, 0.617, 0.18, 0.617, 0.141, 0.773, 0.141, 0.617, 0.141, 0.773, 0.07, 0.773, 0.141, 0.617, 0.141, 0.617, 0.07, 0.773, 0.07, 0.641, 0.07, 0.773, 0.008, 0.75, 0.07, 0.641, 0.07, 0.641, 0.008, 0.75, 0.008, 0.656, 0.008, 0.75, 0.07, 0.641, 0.008, 0.656, 0.531, 0.234, 0.469, 0.258, 0.469, 0.164, 0.469, 0.258, 0.406, 0.234, 0.469, 0.164, 0.469, 0.164, 0.406, 0.234, 0.375, 0.164, 0.531, 0.234, 0.469, 0.258, 0.469, 0.164, 0.469, 0.258, 0.406, 0.234, 0.469, 0.164, 0.469, 0.164, 0.406, 0.234, 0.375, 0.164, 0.977, 0.328, 0.953, 0.352, 0.93, 0.305, 0.852, 0.32, 0.813, 0.32, 0.813, 0.25, 0.813, 0.32, 0.688, 0.305, 0.813, 0.25, 0.906, 0.313, 0.938, 0.25, 0.93, 0.305, 0.938, 0.25, 0.906, 0.188, 0.945, 0.188, 0.945, 0.188, 0.906, 0.188, 0.93, 0.078, 0.906, 0.188, 0.852, 0.188, 0.93, 0.078, 0.93, 0.078, 0.852, 0.188, 0.813, 0.125, 0.664, 0.688, 0.633, 0.688, 0.688, 0.742, 0.633, 0.688, 0.664, 0.688, 0.688, 0.742, 0.688, 0.742, 0.664, 0.688, 0.711, 0.688, 0.664, 0.688, 0.664, 0.563, 0.711, 0.688, 0.711, 0.688, 0.664, 0.563, 0.711, 0.563, 0.664, 0.563, 0.664, 0.438, 0.711, 0.563, 0.711, 0.563, 0.664, 0.438, 0.711, 0.438, 0.711, 0.383, 0.711, 0.438, 0.742, 0.383, 0.711, 0.438, 0.742, 0.438, 0.742, 0.383, 0.742, 0.383, 0.742, 0.438, 0.711, 0.383, 0.742, 0.438, 0.711, 0.438, 0.711, 0.383, 0.711, 0.383, 0.711, 0.438, 0.664, 0.383, 0.711, 0.438, 0.664, 0.438, 0.664, 0.383, 0.664, 0.383, 0.664, 0.438, 0.633, 0.383, 0.664, 0.438, 0.633, 0.438, 0.633, 0.383, 0.633, 0.383, 0.633, 0.438, 0.664, 0.383, 0.633, 0.438, 0.664, 0.438, 0.664, 0.383, 0.664, 0.383, 0.664, 0.438, 0.711, 0.383, 0.664, 0.438, 0.711, 0.438, 0.711, 0.383, 0.742, 0.563, 0.711, 0.688, 0.742, 0.688, 0.711, 0.688, 0.688, 0.742, 0.742, 0.688, 0.742, 0.688, 0.688, 0.742, 0.711, 0.688, 0.742, 0.688, 0.711, 0.563, 0.742, 0.563, 0.711, 0.563, 0.711, 0.438, 0.742, 0.563, 0.742, 0.563, 0.711, 0.438, 0.742, 0.438, 0.742, 0.438, 0.711, 0.438, 0.711, 0.563, 0.711, 0.563, 0.711, 0.438, 0.664, 0.563, 0.711, 0.438, 0.664, 0.438, 0.664, 0.563, 0.664, 0.563, 0.664, 0.438, 0.633, 0.563, 0.664, 0.438, 0.633, 0.438, 0.633, 0.563, 0.633, 0.563, 0.633, 0.438, 0.664, 0.563, 0.633, 0.438, 0.664, 0.438, 0.664, 0.563, 0.711, 0.688, 0.711, 0.563, 0.742, 0.688, 0.664, 0.688, 0.688, 0.742, 0.711, 0.688, 0.742, 0.563, 0.742, 0.438, 0.711, 0.563, 0.367, 0.281, 0.32, 0.164, 0.375, 0.164, 0.375, 0.164, 0.32, 0.164, 0.406, 0.094, 0.32, 0.164, 0.367, 0.047, 0.406, 0.094, 0.406, 0.094, 0.367, 0.047, 0.469, 0.07, 0.406, 0.234, 0.367, 0.281, 0.375, 0.164, 0.367, 0.281, 0.32, 0.164, 0.375, 0.164, 0.375, 0.164, 0.32, 0.164, 0.406, 0.094, 0.32, 0.164, 0.367, 0.047, 0.406, 0.094, 0.406, 0.094, 0.367, 0.047, 0.469, 0.07, 0.469, 0.258, 0.367, 0.281, 0.406, 0.234, 0.375, 0.461, 0.453, 0.375, 0.375, 0.375, 0.453, 0.375, 0.313, 0.258, 0.375, 0.375, 0.313, 0.258, 0.313, 0.375, 0.164, 0.375, 0.313, 0.375, 0.313, 0.461, 0.164, 0.375, 0.164, 0.375, 0.313, 0.461, 0.18, 0.461, 0.313, 0.461, 0.273, 0.586, 0.18, 0.461, 0.18, 0.461, 0.273, 0.586, 0.242, 0.617, 0.141, 0.914, 0.18, 0.773, 0.141, 0.773, 0.18, 0.773, 0.18, 0.617, 0.141, 0.773, 0.141, 0.773, 0.18, 0.617, 0.141, 0.617, 0.18, 0.617, 0.18, 0.461, 0.141, 0.617, 0.141, 0.617, 0.18, 0.461, 0.141, 0.461, 0.141, 0.914, 0.18, 0.914, 0.18, 0.773, 0.18, 0.914, 0.219, 0.773, 0.18, 0.773, 0.18, 0.773, 0.219, 0.773, 0.219, 0.617, 0.438, 0.914, 0.477, 0.914, 0.477, 0.773, 0.477, 0.914, 0.5, 0.867, 0.477, 0.773, 0.477, 0.773, 0.5, 0.867, 0.547, 0.82, 0.438, 0.773, 0.477, 0.617, 0.438, 0.617, 0.477, 0.617, 0.477, 0.461, 0.438, 0.617, 0.438, 0.617, 0.477, 0.461, 0.438, 0.461, 0.477, 0.461, 0.453, 0.375, 0.438, 0.461, 0.453, 0.375, 0.375, 0.461, 0.438, 0.461, 0.375, 0.461, 0.406, 0.617, 0.438, 0.461, 0.438, 0.461, 0.406, 0.617, 0.438, 0.617, 0.406, 0.617, 0.406, 0.773, 0.438, 0.617, 0.438, 0.617, 0.406, 0.773, 0.438, 0.773, 0.313, 0.258, 0.164, 0.375, 0.25, 0.375, 0.164, 0.375, 0.234, 0.461, 0.25, 0.375, 0.688, 0.305, 0.813, 0.32, 0.672, 0.352, 0.813, 0.32, 0.813, 0.367, 0.672, 0.352, 0.008, 0.953, 0.141, 0.992, 0.141, 0.953, 0.141, 0.992, 0.18, 0.992, 0.141, 0.953, 0.141, 0.953, 0.18, 0.992, 0.18, 0.953, 0.18, 0.992, 0.242, 0.992, 0.18, 0.953, 0.18, 0.953, 0.242, 0.992, 0.242, 0.953, 0.383, 0.992, 0.438, 0.992, 0.383, 0.953, 0.438, 0.992, 0.438, 0.953, 0.383, 0.953, 0.383, 0.953, 0.438, 0.953, 0.383, 0.914, 0.477, 0.992, 0.438, 0.953, 0.438, 0.992, 0.438, 0.914, 0.477, 0.953, 0.477, 0.914, 0.477, 0.914, 0.477, 0.953, 0.547, 0.914, 0.477, 0.953, 0.617, 0.953, 0.547, 0.914, 0.547, 0.914, 0.617, 0.953, 0.617, 0.914, 0.109, 0.836, 0.141, 0.773, 0.07, 0.773, 0.141, 0.773, 0.141, 0.617, 0.07, 0.773, 0.07, 0.773, 0.141, 0.617, 0.07, 0.641, 0.141, 0.617, 0.109, 0.578, 0.07, 0.641, 0.141, 0.773, 0.109, 0.836, 0.141, 0.914, 0.109, 0.836, 0.07, 0.898, 0.141, 0.914, 0.141, 0.914, 0.07, 0.898, 0.008, 0.914, 0.141, 0.617, 0.141, 0.461, 0.109, 0.578, 0.07, 0.773, 0.07, 0.641, 0.008, 0.75, 0.688, 0.078, 0.648, 0.047, 0.672, 0.023, 0.242, 0.914, 0.219, 0.773, 0.18, 0.914, 0.18, 0.461, 0.18, 0.617, 0.219, 0.617, 0.18, 0.617, 0.18, 0.773, 0.219, 0.617, 0.375, 0.164, 0.406, 0.094, 0.469, 0.164, 0.406, 0.094, 0.469, 0.07, 0.469, 0.164, 0.469, 0.07, 0.531, 0.094, 0.469, 0.164, 0.531, 0.094, 0.563, 0.164, 0.469, 0.164, 0.469, 0.164, 0.563, 0.164, 0.531, 0.234, 0.375, 0.164, 0.406, 0.094, 0.469, 0.164, 0.406, 0.094, 0.469, 0.07, 0.469, 0.164, 0.469, 0.07, 0.531, 0.094, 0.469, 0.164, 0.531, 0.094, 0.563, 0.164, 0.469, 0.164, 0.469, 0.164, 0.563, 0.164, 0.531, 0.234, 0.688, 0.305, 0.672, 0.352, 0.648, 0.328, 0.813, 0.188, 0.773, 0.188, 0.813, 0.125, 0.773, 0.063, 0.813, 0.063, 0.813, 0.125, 0.813, 0.063, 0.93, 0.078, 0.813, 0.125, 0.68, 0.125, 0.688, 0.078, 0.711, 0.07, 0.711, 0.383, 0.711, 0.438, 0.664, 0.383, 0.711, 0.438, 0.664, 0.438, 0.664, 0.383, 0.664, 0.383, 0.664, 0.438, 0.633, 0.383, 0.664, 0.438, 0.633, 0.438, 0.633, 0.383, 0.633, 0.383, 0.633, 0.438, 0.664, 0.383, 0.633, 0.438, 0.664, 0.438, 0.664, 0.383, 0.664, 0.383, 0.664, 0.438, 0.711, 0.383, 0.664, 0.438, 0.711, 0.438, 0.711, 0.383, 0.711, 0.383, 0.711, 0.438, 0.742, 0.383, 0.711, 0.438, 0.742, 0.438, 0.742, 0.383, 0.742, 0.383, 0.742, 0.438, 0.711, 0.383, 0.742, 0.438, 0.711, 0.438, 0.711, 0.383, 0.711, 0.82, 0.664, 0.82, 0.688, 0.867, 0.664, 0.82, 0.633, 0.82, 0.688, 0.867, 0.688, 0.867, 0.633, 0.82, 0.664, 0.82, 0.633, 0.82, 0.633, 0.758, 0.664, 0.82, 0.664, 0.82, 0.633, 0.758, 0.664, 0.758, 0.633, 0.758, 0.633, 0.82, 0.664, 0.758, 0.633, 0.82, 0.664, 0.82, 0.664, 0.758, 0.664, 0.758, 0.664, 0.82, 0.711, 0.758, 0.664, 0.82, 0.711, 0.82, 0.711, 0.758, 0.711, 0.758, 0.711, 0.82, 0.742, 0.758, 0.711, 0.82, 0.742, 0.82, 0.742, 0.758, 0.742, 0.758, 0.742, 0.82, 0.711, 0.758, 0.742, 0.82, 0.711, 0.82, 0.711, 0.758, 0.711, 0.758, 0.711, 0.82, 0.664, 0.758, 0.711, 0.82, 0.664, 0.82, 0.664, 0.758, 0.664, 0.82, 0.711, 0.82, 0.688, 0.867, 0.711, 0.82, 0.742, 0.82, 0.688, 0.867, 0.688, 0.867, 0.742, 0.82, 0.711, 0.82, 0.891, 0.93, 0.906, 0.867, 0.969, 0.875, 0.906, 0.867, 0.914, 0.781, 0.969, 0.875, 0.969, 0.875, 0.914, 0.781, 0.984, 0.789, 0.914, 0.781, 0.922, 0.688, 0.984, 0.789, 0.984, 0.789, 0.922, 0.688, 0.992, 0.688, 0.922, 0.688, 0.984, 0.578, 0.992, 0.688, 0.992, 0.688, 0.984, 0.578, 0.922, 0.688, 0.984, 0.578, 0.914, 0.586, 0.922, 0.688, 0.922, 0.688, 0.914, 0.586, 0.859, 0.594, 0.914, 0.586, 0.828, 0.516, 0.859, 0.594, 0.859, 0.594, 0.828, 0.516, 0.789, 0.586, 0.828, 0.516, 0.758, 0.477, 0.789, 0.586, 0.789, 0.586, 0.758, 0.477, 0.828, 0.516, 0.758, 0.477, 0.781, 0.461, 0.828, 0.516, 0.891, 0.93, 0.969, 0.875, 0.945, 0.945, 0.969, 0.875, 0.891, 0.93, 0.945, 0.945, 0.945, 0.945, 0.891, 0.93, 0.86, 0.981, 0.633, 0.938, 0.633, 0.883, 0.742, 0.992, 0.742, 0.992, 0.633, 0.883, 0.742, 0.938, 0.633, 0.883, 0.688, 0.883, 0.742, 0.938, 0.742, 0.938, 0.688, 0.883, 0.742, 0.883, 0.742, 0.992, 0.688, 0.992, 0.633, 0.938, 0.688, 0.992, 0.633, 0.992, 0.633, 0.938, 0.883, 0.438, 0.938, 0.422, 0.898, 0.5, 0.938, 0.422, 0.969, 0.484, 0.898, 0.5, 0.898, 0.5, 0.969, 0.484, 0.984, 0.578, 0.969, 0.484, 0.898, 0.5, 0.984, 0.578, 0.984, 0.578, 0.898, 0.5, 0.914, 0.586, 0.898, 0.5, 0.828, 0.516, 0.914, 0.586, 0.633, 0.938, 0.633, 0.883, 0.742, 0.992, 0.742, 0.992, 0.633, 0.883, 0.742, 0.938, 0.633, 0.883, 0.688, 0.883, 0.742, 0.938, 0.742, 0.938, 0.688, 0.883, 0.742, 0.883, 0.742, 0.992, 0.688, 0.992, 0.633, 0.938, 0.688, 0.992, 0.633, 0.992, 0.633, 0.938, 0.859, 0.391, 0.898, 0.383, 0.883, 0.438, 0.883, 0.438, 0.898, 0.383, 0.938, 0.422, 0.898, 0.383, 0.883, 0.438, 0.938, 0.422, 0.938, 0.422, 0.883, 0.438, 0.898, 0.5, 0.859, 0.773, 0.836, 0.852, 0.789, 0.797, 0.836, 0.852, 0.758, 0.906, 0.789, 0.797, 0.789, 0.797, 0.758, 0.906, 0.836, 0.852, 0.758, 0.906, 0.789, 0.922, 0.836, 0.852, 0.906, 0.867, 0.836, 0.852, 0.914, 0.781, 0.836, 0.852, 0.859, 0.773, 0.914, 0.781, 0.914, 0.781, 0.859, 0.773, 0.922, 0.688, 0.859, 0.773, 0.867, 0.688, 0.922, 0.688, 0.867, 0.688, 0.859, 0.773, 0.797, 0.688, 0.859, 0.773, 0.789, 0.797, 0.797, 0.688, 0.797, 0.688, 0.789, 0.797, 0.859, 0.773, 0.789, 0.797, 0.836, 0.852, 0.859, 0.773, 0.859, 0.773, 0.836, 0.852, 0.914, 0.781, 0.836, 0.852, 0.906, 0.867, 0.914, 0.781, 0.914, 0.781, 0.906, 0.867, 0.969, 0.875, 0.906, 0.867, 0.891, 0.93, 0.969, 0.875, 0.789, 0.922, 0.758, 0.906, 0.836, 0.852, 0.938, 0.422, 0.898, 0.5, 0.969, 0.484, 0.859, 0.391, 0.883, 0.438, 0.898, 0.383, 0.922, 0.688, 0.859, 0.594, 0.867, 0.688, 0.859, 0.594, 0.789, 0.586, 0.867, 0.688, 0.922, 0.688, 0.984, 0.789, 0.992, 0.688, 0.758, 0.477, 0.828, 0.516, 0.781, 0.461, 0.633, 0.938, 0.688, 0.992, 0.633, 0.992, 0.633, 0.992, 0.633, 0.938, 0.688, 0.992, 0.633, 0.938, 0.633, 0.883, 0.688, 0.992, 0.688, 0.992, 0.633, 0.883, 0.742, 0.992, 0.633, 0.883, 0.688, 0.883, 0.742, 0.992, 0.742, 0.992, 0.688, 0.883, 0.742, 0.938, 0.688, 0.883, 0.742, 0.883, 0.742, 0.938, 0.477, 0.773, 0.547, 0.82, 0.617, 0.773, 0.547, 0.82, 0.594, 0.867, 0.617, 0.773, 0.617, 0.773, 0.594, 0.867, 0.617, 0.914, 0.594, 0.867, 0.547, 0.914, 0.617, 0.914, 0.477, 0.914, 0.547, 0.914, 0.5, 0.867, 0.5, 0.508, 0.477, 0.617, 0.547, 0.555, 0.477, 0.617, 0.617, 0.617, 0.547, 0.555, 0.547, 0.555, 0.617, 0.617, 0.594, 0.508, 0.617, 0.617, 0.617, 0.461, 0.594, 0.508, 0.594, 0.508, 0.617, 0.461, 0.547, 0.461, 0.617, 0.461, 0.617, 0.375, 0.547, 0.461, 0.547, 0.461, 0.617, 0.375, 0.453, 0.375, 0.5, 0.508, 0.547, 0.461, 0.477, 0.461, 0.547, 0.461, 0.453, 0.375, 0.477, 0.461, 0.477, 0.461, 0.477, 0.617, 0.5, 0.508, 0.367, 0.047, 0.469, 0.008, 0.469, 0.07, 0.469, 0.008, 0.57, 0.047, 0.469, 0.07, 0.469, 0.07, 0.57, 0.047, 0.531, 0.094, 0.57, 0.047, 0.617, 0.164, 0.531, 0.094, 0.531, 0.094, 0.617, 0.164, 0.563, 0.164, 0.617, 0.164, 0.57, 0.281, 0.563, 0.164, 0.563, 0.164, 0.57, 0.281, 0.531, 0.234, 0.133, 0.063, 0.133, 0.008, 0.195, 0.008, 0.133, 0.008, 0.133, 0.063, 0.195, 0.008, 0.195, 0.008, 0.133, 0.063, 0.195, 0.063, 0.133, 0.063, 0.133, 0.125, 0.195, 0.063, 0.195, 0.063, 0.133, 0.125, 0.195, 0.125, 0.133, 0.125, 0.133, 0.188, 0.195, 0.125, 0.195, 0.125, 0.133, 0.188, 0.195, 0.188, 0.133, 0.188, 0.133, 0.242, 0.195, 0.188, 0.195, 0.188, 0.133, 0.242, 0.195, 0.242, 0.133, 0.242, 0.195, 0.188, 0.195, 0.242, 0.195, 0.242, 0.195, 0.188, 0.25, 0.188, 0.133, 0.063, 0.133, 0.008, 0.195, 0.008, 0.133, 0.008, 0.133, 0.063, 0.195, 0.008, 0.195, 0.008, 0.133, 0.063, 0.195, 0.063, 0.133, 0.063, 0.133, 0.125, 0.195, 0.063, 0.195, 0.063, 0.133, 0.125, 0.195, 0.125, 0.133, 0.125, 0.133, 0.188, 0.195, 0.125, 0.195, 0.125, 0.133, 0.188, 0.195, 0.188, 0.133, 0.188, 0.133, 0.242, 0.195, 0.188, 0.195, 0.188, 0.133, 0.242, 0.195, 0.242, 0.133, 0.242, 0.195, 0.188, 0.195, 0.242, 0.195, 0.242, 0.195, 0.188, 0.25, 0.188, 0.273, 0.586, 0.313, 0.461, 0.352, 0.586, 0.313, 0.461, 0.438, 0.461, 0.352, 0.586, 0.352, 0.586, 0.438, 0.461, 0.383, 0.617, 0.438, 0.461, 0.438, 0.617, 0.383, 0.617, 0.383, 0.617, 0.438, 0.617, 0.383, 0.82, 0.438, 0.617, 0.438, 0.773, 0.383, 0.82, 0.383, 0.82, 0.438, 0.773, 0.438, 0.914, 0.242, 0.617, 0.273, 0.586, 0.273, 0.617, 0.273, 0.586, 0.352, 0.586, 0.273, 0.617, 0.273, 0.617, 0.352, 0.586, 0.352, 0.617, 0.352, 0.586, 0.383, 0.617, 0.352, 0.617, 0.352, 0.617, 0.383, 0.617, 0.352, 0.82, 0.383, 0.617, 0.383, 0.82, 0.352, 0.82, 0.352, 0.82, 0.383, 0.82, 0.352, 0.852, 0.352, 0.852, 0.273, 0.852, 0.352, 0.82, 0.352, 0.82, 0.273, 0.852, 0.273, 0.82, 0.273, 0.852, 0.242, 0.82, 0.273, 0.82, 0.273, 0.82, 0.242, 0.82, 0.242, 0.617, 0.664, 0.563, 0.664, 0.688, 0.633, 0.563, 0.664, 0.688, 0.633, 0.688, 0.633, 0.563, 0.633, 0.563, 0.633, 0.688, 0.664, 0.563, 0.633, 0.688, 0.664, 0.688, 0.664, 0.563, 0.664, 0.563, 0.664, 0.688, 0.711, 0.563, 0.664, 0.688, 0.711, 0.688, 0.711, 0.563, 0.711, 0.563, 0.711, 0.688, 0.742, 0.563, 0.688, 0.305, 0.648, 0.328, 0.672, 0.188, 0.648, 0.328, 0.633, 0.188, 0.672, 0.188, 0.672, 0.188, 0.633, 0.188, 0.68, 0.125, 0.633, 0.188, 0.648, 0.047, 0.68, 0.125, 0.68, 0.125, 0.648, 0.047, 0.688, 0.078, 0.86, 0.981, 0.898, 0.992, 0.945, 0.945, 0.898, 0.992, 0.86, 0.981, 0.945, 0.945, 0.945, 0.945, 0.86, 0.981, 0.891, 0.93, 0.969, 0.875, 0.984, 0.789, 0.914, 0.781, 0.984, 0.789, 0.922, 0.688, 0.914, 0.781, 0.914, 0.781, 0.922, 0.688, 0.859, 0.773, 0.922, 0.688, 0.867, 0.688, 0.859, 0.773, 0.859, 0.773, 0.867, 0.688, 0.797, 0.688, 0.867, 0.688, 0.789, 0.586, 0.797, 0.688, 0.797, 0.688, 0.789, 0.586, 0.867, 0.688, 0.789, 0.586, 0.859, 0.594, 0.867, 0.688, 0.867, 0.688, 0.859, 0.594, 0.922, 0.688, 0.859, 0.594, 0.914, 0.586, 0.922, 0.688, 0.922, 0.688, 0.914, 0.586, 0.984, 0.578, 0.984, 0.578, 0.914, 0.586, 0.898, 0.5, 0.898, 0.5, 0.914, 0.586, 0.828, 0.516, 0.914, 0.586, 0.859, 0.594, 0.828, 0.516, 0.828, 0.516, 0.859, 0.594, 0.789, 0.586, 0.742, 0.883, 0.742, 0.938, 0.688, 0.883, 0.742, 0.938, 0.742, 0.992, 0.688, 0.883, 0.688, 0.883, 0.742, 0.992, 0.633, 0.883, 0.742, 0.992, 0.688, 0.992, 0.633, 0.883, 0.633, 0.883, 0.688, 0.992, 0.633, 0.938])
me_inst3d_refrep_235_ref.materials.append(mat_refrep_235_talkie_png)
me_inst3d_refrep_235_ref.use_remesh_preserve_volume = False
me_inst3d_refrep_235_ref.use_remesh_preserve_attributes = False
me_inst3d_refrep_235_ref.use_mirror_vertex_groups = False
me_inst3d_refrep_235_ref.update()

# ---- objects
ob_inst3d_refrep_235_ref = bpy.data.objects.new('Inst3D_RefRep.235_Ref', me_inst3d_refrep_235_ref)
ob_lamp = bpy.data.objects.new('Lamp', light_lamp)
ob_camera = bpy.data.objects.new('Camera', cam_camera)

# ---- transforms, parenting, visibility, modifiers, constraints
ob_inst3d_refrep_235_ref.location = (0.0, 0.0, 0.0)
ob_inst3d_refrep_235_ref.lock_rotations_4d = False
ob_inst3d_refrep_235_ref.empty_display_type = 'ARROWS'
ob_inst3d_refrep_235_ref.lineart.crease_threshold = 0.0
ob_lamp.location = (0.0, 0.0, 2.673)
ob_lamp.lock_rotations_4d = False
ob_lamp.empty_display_type = 'ARROWS'
ob_lamp.lineart.crease_threshold = 0.0
ob_camera.location = (6.074, -3.557, 4.553)
ob_camera.rotation_euler = (1.109, 0.01082, 1.024)
ob_camera.lock_rotations_4d = False
ob_camera.empty_display_type = 'ARROWS'
ob_camera.color = (0.0, 0.0, 0.0, 0.0)
ob_camera.display_type = 'WIRE'
ob_camera.lineart.crease_threshold = 0.0

# ---- collection membership
col_collection_1.objects.link(ob_inst3d_refrep_235_ref)
col_collection_1.objects.link(ob_lamp)
col_collection_1.objects.link(ob_camera)

# ---- scene / render settings (as saved in the file)
scene.camera = ob_camera
scene.frame_start = 1; scene.frame_end = 250; scene.frame_set(1)
scene.render.engine = 'BLENDER_EEVEE_NEXT'
scene.render.image_settings.file_format = 'JPEG'
scene.render.image_settings.color_mode = 'RGB'
scene.render.image_settings.compression = 90
scene.render.resolution_x = 800
scene.render.resolution_y = 600
scene.render.pixel_aspect_x = 100.0
scene.render.pixel_aspect_y = 100.0
scene.render.fps = 25
scene.render.dither_intensity = 0.0
scene.render.use_compositing = False
scene.render.use_sequencer = False
scene.render.bake_margin = 2
scene.render.bake_bias = 0.0
scene.render.use_stamp_time = False
scene.render.use_stamp_date = False
scene.render.use_stamp_frame = False
scene.render.use_stamp_camera = False
scene.render.use_stamp_scene = False
scene.render.use_stamp_filename = False
scene.render.use_stamp_render_time = False
scene.render.stamp_font_size = 0
scene.cycles.use_denoising = False
scene.cycles.samples = 10
scene.cycles.sampling_pattern = 'TABULATED_SOBOL'
scene.cycles.light_sampling_threshold = 0.0
scene.cycles.use_adaptive_sampling = False
scene.cycles.use_light_tree = False
scene.cycles.blur_glossy = 0.0
scene.cycles.volume_bounces = 1
scene.cycles.pixel_filter_type = 'GAUSSIAN'
scene.cycles.sample_clamp_indirect = 0.0
scene.view_settings.view_transform = 'Raw'
bpy.context.view_layer.update()
